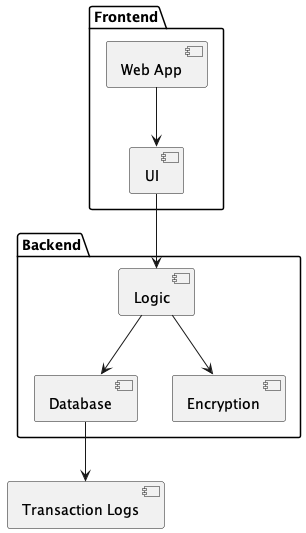

The diagram above was rendered by PlantUML. Its source (embedded in the PNG):
@startuml
package Frontend {
  [Web App] --> [UI]
}

package Backend {
  [Logic] --> [Database]
  [Logic] --> [Encryption]
}

[UI] --> [Logic]
[Database] --> [Transaction Logs]
@enduml